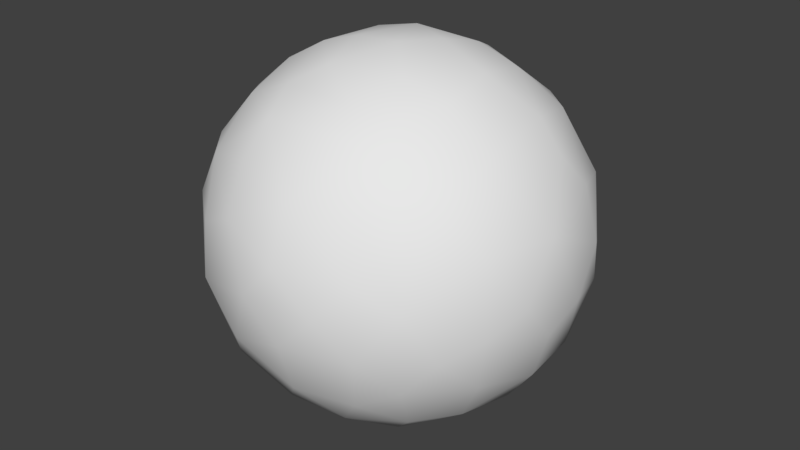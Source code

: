 # Source: sphere.blend  (saved by Blender 2.79.0; exported with 4.5.12 LTS)
import bpy
from mathutils import Matrix  # noqa: F401  (used for matrix-valued properties, if any)

bpy.ops.wm.read_factory_settings(use_empty=True)
scene = bpy.context.scene
scene.name = 'Scene'

# ---- collections
col_collection_1 = bpy.data.collections.new('Collection 1'); scene.collection.children.link(col_collection_1)

# ---- world
world_world = bpy.data.worlds.new('World'); scene.world = world_world
world_world.color = (0.05088, 0.05088, 0.05088)
world_world.use_sun_shadow = False
world_world.sun_shadow_jitter_overblur = 0.0
world_world.cycles.sampling_method = 'MANUAL'

# ---- meshes
me_sphere = bpy.data.meshes.new('Sphere')
me_sphere.from_pydata([(-0.1089, 0.2579, 0.9683), (0.1104, 0.555, 0.8295), (-0.09707, 0.9254, 0.3789), (0.0983, 0.998, 0.09897), (0.09685, 0.9833, -0.1807), (0.08787, 0.8922, -0.4619), (-0.01134, 0.4747, -0.8891), (0.2301, 0.7443, 0.639), (0.2599, 0.8861, 0.3918), (0.2103, 0.6803, -0.7061), (0.4343, 0.6435, 0.6378), (0.4499, 0.8509, 0.2942), (0.4743, 0.8873, 2.23e-07), (0.4544, 0.8501, -0.2929), (0.6237, 0.76, 0.1967), (0.4065, 0.6685, -0.6396), (0.2696, 0.2828, -0.9264), (0.2154, 0.3266, 0.927), (0.424, 0.3555, 0.8408), (0.6049, 0.491, 0.639), (0.7557, 0.5918, 0.3092), (0.7661, 0.6498, -0.08216), (0.6833, 0.5738, -0.4683), (0.348, 0.4423, -0.8349), (0.8683, 0.4652, -0.1971), (0.09285, 0.0762, -0.9995), (0.6927, 0.1558, 0.7128), (0.8821, 0.2846, 0.3852), (0.962, 0.2831, 0.1076), (0.8458, 0.2665, -0.4814), (0.5829, 0.2697, -0.7776), (0.1718, 0.1073, 0.9846), (0.8236, 0.1426, 0.5641), (0.9971, 0.09676, -0.09945), (0.4571, 0.04726, 0.897), (0.9608, -0.09635, 0.2931), (0.9767, -0.1059, -0.2046), (0.8854, -0.08431, -0.4754), (0.7042, -0.00774, -0.7175), (0.9634, -0.2815, 0.00821), (0.5428, -0.1165, -0.8368), (0.7189, -0.2698, 0.6564), (0.8508, -0.4567, 0.2931), (0.8828, -0.4735, -0.09945), (0.8193, -0.4293, -0.3919), (0.686, -0.3667, -0.6383), (0.3828, -0.06432, -0.9276), (0.4906, -0.2557, 0.8408), (0.6549, -0.5801, 0.4971), (0.7501, -0.6379, -0.1967), (0.6446, -0.7713, 0.07122), (0.5973, -0.7113, -0.379), (0.5202, -0.566, -0.65), (0.3465, -0.4313, -0.8408), (0.2542, -0.291, 0.931), (0.4295, -0.7821, 0.4683), (0.4489, -0.8764, 0.1967), (0.4546, -0.8709, -0.2046), (0.3831, -0.7866, -0.4971), (0.3205, -0.6242, 0.73), (0.2917, -0.9615, -2.31e-08), (0.2175, -0.6744, -0.7087), (0.1922, -0.3365, -0.9256), (0.1772, -0.5298, 0.8381), (0.0964, -0.8815, 0.4814), (0.07932, -0.9815, 0.1967), (0.09754, -0.9802, -0.1971), (0.09003, -0.8848, -0.4754), (-0.08811, -0.9998, 0.008211), (0.01025, -0.5612, -0.8318), (-0.1487, -0.3589, -0.9283), (0.1216, -0.158, -0.9864), (-0.2116, -0.669, 0.7273), (-0.2559, -0.7932, 0.558), (-0.2444, -0.9232, 0.3184), (-0.2364, -0.9297, -0.3085), (-0.1212, -0.6996, -0.7128), (-0.1112, -0.3743, 0.9249), (-0.4716, -0.8619, 0.2046), (-0.481, -0.8836, -0.09105), (-0.3717, -0.7893, -0.5117), (0.06438, -0.1049, 0.9992), (-0.2493, -0.4999, 0.8381), (-0.5456, -0.4516, 0.7093), (-0.562, -0.6893, 0.4754), (-0.359, -0.5141, -0.7897), (-0.1718, -0.1073, 0.9846), (-0.7355, -0.4939, 0.474), (-0.7674, -0.6211, 0.189), (-0.7804, -0.6297, -0.1076), (-0.6833, -0.5738, -0.4683), (-0.6982, -0.3429, -0.6384), (-0.4267, -0.1678, -0.8989), (-0.5105, -0.2265, 0.8341), (-0.7505, -0.2096, 0.6387), (-0.8821, -0.2846, 0.3852), (-0.962, -0.2831, 0.1076), (-0.9248, -0.288, -0.2856), (-0.3588, -0.1396, 0.9292), (-0.8831, -0.01055, 0.4805), (-0.9999, -0.0003432, 0.09855), (-0.8733, -0.0529, -0.4971), (-0.6922, -0.1298, -0.7175), (-0.5583, -0.01389, -0.8341), (-0.7038, 0.08181, 0.7087), (-0.9902, 0.1319, -0.1266), (-0.1791, -0.09572, -0.9831), (-0.8519, 0.2554, 0.4754), (-0.9371, 0.3023, 0.1967), (-0.8915, 0.2535, -0.3852), (-0.7405, 0.2427, -0.6387), (-0.5405, 0.1595, 0.8359), (-0.8862, 0.4731, -0.09905), (-0.694, 0.5423, -0.4915), (-0.5893, 0.3937, 0.7122), (-0.6893, 0.562, 0.4754), (-0.746, 0.6679, 0.1156), (-0.524, 0.3576, -0.785), (-0.2989, 0.2453, -0.93), (-0.3181, 0.2164, 0.9285), (-0.2586, 0.4838, 0.8444), (-0.6165, 0.7389, -0.3009), (-0.3863, 0.6569, 0.6563), (-0.4903, 0.8245, 0.3085), (-0.276, 0.9429, 0.2046), (-0.464, 0.89, -0.008211), (-0.3745, 0.6602, -0.661), (-0.3139, 0.4612, -0.8347), (-0.1015, 0.1767, -0.9832), (-0.05421, 0.7685, 0.65), (-0.2339, 0.796, 0.5628), (-0.2596, 0.969, -0.1128), (-0.2609, 0.8502, -0.4754), (-0.07241, 0.7046, -0.7093)], [], [(1, 7, 129), (5, 9, 133), (0, 81, 31), (9, 23, 6), (8, 11, 3), (17, 18, 1), (18, 19, 10), (12, 14, 21), (12, 21, 13), (22, 30, 15), (18, 26, 19), (19, 26, 32), (20, 27, 28), (20, 28, 21), (31, 34, 17), (24, 29, 22), (28, 33, 24), (30, 29, 38), (30, 46, 16), (30, 38, 40), (32, 35, 27), (25, 46, 71), (35, 39, 33), (41, 42, 35), (39, 43, 36), (37, 44, 45), (37, 45, 38), (40, 45, 53), (42, 43, 39), (53, 62, 46), (42, 48, 50), (42, 50, 43), (49, 51, 44), (47, 59, 41), (54, 63, 47), (52, 51, 58), (48, 59, 55), (49, 50, 57), (56, 60, 50), (57, 58, 51), (58, 61, 52), (59, 64, 55), (61, 69, 53), (60, 66, 57), (65, 68, 60), (81, 77, 54), (59, 63, 72), (67, 76, 61), (69, 70, 62), (67, 75, 80), (64, 72, 73), (68, 75, 66), (66, 75, 67), (77, 82, 63), (71, 70, 106), (25, 71, 106), (76, 85, 69), (80, 85, 76), (73, 72, 84), (73, 84, 74), (79, 80, 75), (86, 98, 77), (72, 82, 83), (78, 84, 88), (84, 83, 87), (98, 93, 82), (90, 91, 85), (89, 97, 90), (90, 97, 91), (83, 93, 94), (88, 96, 89), (102, 103, 92), (91, 97, 101), (98, 111, 93), (94, 99, 95), (92, 103, 118), (98, 86, 119), (105, 109, 101), (101, 109, 110), (101, 110, 102), (99, 104, 107), (104, 111, 114), (110, 117, 103), (118, 128, 106), (108, 112, 105), (86, 81, 0), (25, 106, 128), (112, 113, 109), (107, 114, 115), (112, 116, 121), (112, 121, 113), (119, 120, 111), (116, 123, 125), (113, 121, 126), (120, 122, 114), (113, 126, 117), (125, 131, 121), (124, 131, 125), (120, 129, 122), (132, 133, 126), (130, 2, 123), (127, 6, 118), (124, 2, 3), (120, 0, 1), (133, 9, 6), (25, 128, 6, 16), (2, 8, 3), (0, 31, 17), (1, 0, 17), (5, 13, 15), (9, 5, 15), (6, 23, 16), (12, 13, 4, 3), (3, 11, 12), (10, 7, 1, 18), (5, 4, 13), (11, 14, 12), (11, 8, 7, 10), (9, 15, 23), (20, 11, 10, 19), (15, 13, 22), (27, 20, 19, 32), (11, 20, 14), (13, 21, 22), (21, 14, 20), (21, 24, 22), (23, 15, 30), (30, 22, 29), (37, 29, 33, 36), (16, 23, 30), (21, 28, 24), (17, 34, 18), (24, 33, 29), (26, 18, 34), (25, 16, 46), (29, 37, 38), (46, 30, 40), (28, 27, 35), (28, 35, 33), (41, 26, 34, 47), (33, 39, 36), (54, 34, 31, 81), (32, 26, 41), (32, 41, 35), (38, 45, 40), (35, 42, 39), (44, 37, 36, 43), (52, 45, 44, 51), (47, 34, 54), (43, 49, 44), (41, 48, 42), (40, 53, 46), (71, 46, 62), (43, 50, 49), (55, 56, 50, 48), (41, 59, 48), (53, 45, 52), (49, 57, 51), (59, 47, 63), (64, 65, 56, 55), (50, 60, 57), (53, 52, 61), (58, 67, 61), (53, 69, 62), (67, 58, 57, 66), (56, 65, 60), (79, 68, 74, 78), (71, 62, 70), (60, 68, 66), (63, 54, 77), (59, 72, 64), (69, 61, 76), (72, 63, 82), (67, 80, 76), (64, 73, 74), (65, 64, 74), (65, 74, 68), (81, 86, 77), (90, 80, 79, 89), (75, 68, 79), (70, 69, 85), (78, 74, 84), (8, 2, 129, 7), (88, 89, 79, 78), (77, 98, 82), (80, 90, 85), (84, 72, 83), (95, 96, 88, 87), (85, 91, 92), (70, 85, 92), (88, 84, 87), (70, 92, 106), (83, 82, 93), (89, 96, 97), (87, 83, 94), (91, 102, 92), (87, 94, 95), (111, 104, 94, 93), (91, 101, 102), (97, 105, 101), (99, 100, 96, 95), (94, 104, 99), (100, 105, 97, 96), (107, 108, 100, 99), (115, 116, 108, 107), (92, 118, 106), (100, 108, 105), (98, 119, 111), (102, 110, 103), (105, 112, 109), (104, 114, 107), (118, 103, 117), (86, 0, 119), (6, 127, 126, 133), (108, 116, 112), (110, 109, 113), (110, 113, 117), (111, 120, 114), (117, 127, 118), (116, 125, 121), (115, 114, 122), (127, 117, 126), (115, 122, 123), (116, 115, 123), (122, 130, 123), (123, 124, 125), (121, 131, 132), (120, 119, 0), (126, 121, 132), (130, 122, 129), (5, 132, 131, 4), (124, 123, 2), (128, 118, 6), (132, 5, 133), (2, 130, 129), (131, 124, 3), (131, 3, 4), (129, 120, 1)])
me_sphere.polygons.foreach_set('use_smooth', [True] * 238)
_uv = me_sphere.uv_layers.new(name='UVMap')
_uv.uv.foreach_set('vector', [0.7188, 0.8094, 0.7023, 0.7186, 0.7612, 0.7231, 0.7344, 0.3486, 0.7023, 0.2514, 0.7663, 0.2498, 0.8136, 0.9104, 0.4255, 0.9747, 0.5888, 0.9354, 0.7023, 0.2514, 0.6439, 0.1888, 0.7538, 0.1561, 0.7046, 0.6277, 0.6726, 0.5944, 0.7344, 0.5313, 0.6572, 0.8729, 0.611, 0.8147, 0.7188, 0.8094, 0.611, 0.8147, 0.6085, 0.7186, 0.6555, 0.7189, 0.6719, 0.5, 0.6406, 0.5629, 0.612, 0.474, 0.6719, 0.5, 0.612, 0.474, 0.6719, 0.4061, 0.6112, 0.3461, 0.569, 0.2198, 0.663, 0.2819, 0.611, 0.8147, 0.5352, 0.7506, 0.6085, 0.7186, 0.6085, 0.7186, 0.5352, 0.7506, 0.5273, 0.689, 0.6057, 0.5992, 0.5497, 0.6254, 0.5455, 0.534, 0.6057, 0.5992, 0.5455, 0.534, 0.612, 0.474, 0.5888, 0.9354, 0.5164, 0.8493, 0.6572, 0.8729, 0.5783, 0.4371, 0.5486, 0.3417, 0.6112, 0.3461, 0.5455, 0.534, 0.5154, 0.4685, 0.5783, 0.4371, 0.569, 0.2198, 0.5486, 0.3417, 0.4983, 0.247, 0.569, 0.2198, 0.4735, 0.1262, 0.6288, 0.1271, 0.569, 0.2198, 0.4983, 0.247, 0.4663, 0.1865, 0.5273, 0.689, 0.4841, 0.5938, 0.5497, 0.6254, 0.6094, 0.03807, 0.4735, 0.1262, 0.3544, 0.06348, 0.4841, 0.5938, 0.4548, 0.5026, 0.5154, 0.4685, 0.4429, 0.7251, 0.4216, 0.5938, 0.4841, 0.5938, 0.4548, 0.5026, 0.4216, 0.4685, 0.4828, 0.4347, 0.4849, 0.3437, 0.4232, 0.3724, 0.4219, 0.2813, 0.4849, 0.3437, 0.4219, 0.2813, 0.4983, 0.247, 0.4663, 0.1865, 0.4219, 0.2813, 0.3577, 0.1853, 0.4216, 0.5938, 0.4216, 0.4685, 0.4548, 0.5026, 0.3577, 0.1853, 0.3326, 0.1262, 0.4735, 0.1262, 0.4216, 0.5938, 0.3846, 0.6645, 0.3608, 0.5225, 0.4216, 0.5938, 0.3608, 0.5225, 0.4216, 0.4685, 0.3878, 0.4372, 0.3612, 0.3767, 0.4232, 0.3724, 0.4235, 0.8147, 0.3255, 0.7563, 0.4429, 0.7251, 0.3643, 0.8748, 0.3014, 0.8129, 0.4235, 0.8147, 0.3683, 0.2766, 0.3612, 0.3767, 0.3221, 0.3355, 0.3846, 0.6645, 0.3255, 0.7563, 0.3299, 0.6539, 0.3878, 0.4372, 0.3608, 0.5225, 0.3266, 0.4347, 0.3253, 0.5628, 0.2969, 0.5, 0.3608, 0.5225, 0.3266, 0.4347, 0.3221, 0.3355, 0.3612, 0.3767, 0.3221, 0.3355, 0.2997, 0.25, 0.3683, 0.2766, 0.3255, 0.7563, 0.2673, 0.6583, 0.3299, 0.6539, 0.2997, 0.25, 0.2529, 0.189, 0.3577, 0.1853, 0.2969, 0.5, 0.2658, 0.4371, 0.3266, 0.4347, 0.2628, 0.5628, 0.236, 0.5026, 0.2969, 0.5, 0.4255, 0.9747, 0.2041, 0.8728, 0.3643, 0.8748, 0.3255, 0.7563, 0.3014, 0.8129, 0.2013, 0.7557, 0.2661, 0.3437, 0.2227, 0.2494, 0.2997, 0.25, 0.2529, 0.189, 0.1875, 0.1262, 0.3326, 0.1262, 0.2661, 0.3437, 0.2104, 0.4009, 0.18, 0.3311, 0.2673, 0.6583, 0.2013, 0.7557, 0.2003, 0.6878, 0.236, 0.5026, 0.2104, 0.4009, 0.2658, 0.4371, 0.2658, 0.4371, 0.2104, 0.4009, 0.2661, 0.3437, 0.2041, 0.8728, 0.1764, 0.8129, 0.3014, 0.8129, 0.3544, 0.06348, 0.1875, 0.1262, 0.07813, 0.06483, 0.6094, 0.03807, 0.3544, 0.06348, 1.078, 0.06483, 0.2227, 0.2494, 0.153, 0.2136, 0.2529, 0.189, 0.18, 0.3311, 0.153, 0.2136, 0.2227, 0.2494, 0.2003, 0.6878, 0.2013, 0.7557, 0.1411, 0.6563, 0.2003, 0.6878, 0.1411, 0.6563, 0.2088, 0.6024, 0.1707, 0.4713, 0.18, 0.3311, 0.2104, 0.4009, 0.08883, 0.9354, 0.05905, 0.875, 0.2041, 0.8728, 0.2013, 0.7557, 0.1764, 0.8129, 0.11, 0.7502, 0.1703, 0.5653, 0.1411, 0.6563, 0.1083, 0.5602, 0.1411, 0.6563, 0.11, 0.7502, 0.09413, 0.6564, 0.05905, 0.875, 0.06646, 0.8122, 0.1764, 0.8129, 0.1112, 0.3461, 0.07266, 0.2812, 0.153, 0.2136, 0.108, 0.466, 0.04805, 0.4087, 0.1112, 0.3461, 0.1112, 0.3461, 0.04805, 0.4087, 0.07266, 0.2812, 0.11, 0.7502, 0.06646, 0.8122, 0.04335, 0.7185, 0.1083, 0.5602, 0.04555, 0.534, 0.108, 0.466, 0.0295, 0.247, 0.003959, 0.1878, 0.05963, 0.1502, 0.07266, 0.2812, 0.04805, 0.4087, 0.009629, 0.3355, 1.059, 0.875, 0.9543, 0.8112, 1.066, 0.8122, 0.04335, 0.7185, 0.001902, 0.6586, 0.04967, 0.6254, 1.06, 0.1502, 1.004, 0.1878, 0.8906, 0.1254, 1.059, 0.875, 1.089, 0.9354, 0.9049, 0.875, 0.9789, 0.4599, 0.9559, 0.3746, 1.01, 0.3355, 1.01, 0.3355, 0.9559, 0.3746, 0.9496, 0.2815, 1.01, 0.3355, 0.9496, 0.2815, 1.03, 0.247, 1.002, 0.6586, 0.9816, 0.75, 0.9536, 0.6563, 0.9816, 0.75, 0.9543, 0.8112, 0.9062, 0.7508, 0.9496, 0.2815, 0.9047, 0.2164, 1.004, 0.1878, 0.8906, 0.1254, 0.833, 0.06505, 1.078, 0.06483, 0.9503, 0.5628, 0.922, 0.4687, 0.9789, 0.4599, 1.089, 0.9354, 0.4255, 0.9747, 0.8136, 0.9104, 0.6094, 0.03807, 1.078, 0.06483, 0.833, 0.06505, 0.922, 0.4687, 0.8944, 0.338, 0.9559, 0.3746, 0.9536, 0.6563, 0.9062, 0.7508, 0.8911, 0.6563, 0.922, 0.4687, 0.8838, 0.5366, 0.8607, 0.4035, 0.922, 0.4687, 0.8607, 0.4035, 0.8944, 0.338, 0.9049, 0.875, 0.8281, 0.8166, 0.9543, 0.8112, 0.8838, 0.5366, 0.8354, 0.5991, 0.8265, 0.4974, 0.8944, 0.338, 0.8607, 0.4035, 0.8321, 0.2719, 0.8281, 0.8166, 0.8346, 0.7263, 0.9062, 0.7508, 0.8944, 0.338, 0.8321, 0.2719, 0.9047, 0.2164, 0.8265, 0.4974, 0.7917, 0.4644, 0.8607, 0.4035, 0.7953, 0.5653, 0.7917, 0.4644, 0.8265, 0.4974, 0.8281, 0.8166, 0.7612, 0.7231, 0.8346, 0.7263, 0.7974, 0.3437, 0.7663, 0.2498, 0.8321, 0.2719, 0.7955, 0.6897, 0.7666, 0.6231, 0.8354, 0.5991, 0.8451, 0.1875, 0.7538, 0.1561, 0.8906, 0.1254, 0.7953, 0.5653, 0.7666, 0.6231, 0.7344, 0.5313, 0.8281, 0.8166, 0.8136, 0.9104, 0.7188, 0.8094, 0.7663, 0.2498, 0.7023, 0.2514, 0.7538, 0.1561, 0.6094, 0.03807, 0.833, 0.06505, 0.7538, 0.1561, 0.6288, 0.1271, 0.7666, 0.6231, 0.7046, 0.6277, 0.7344, 0.5313, 0.8136, 0.9104, 0.5888, 0.9354, 0.6572, 0.8729, 0.7188, 0.8094, 0.8136, 0.9104, 0.6572, 0.8729, 0.7344, 0.3486, 0.6719, 0.4061, 0.663, 0.2819, 0.7023, 0.2514, 0.7344, 0.3486, 0.663, 0.2819, 0.7538, 0.1561, 0.6439, 0.1888, 0.6288, 0.1271, 0.6719, 0.5, 0.6719, 0.4061, 0.7344, 0.4424, 0.7344, 0.5313, 0.7344, 0.5313, 0.6726, 0.5944, 0.6719, 0.5, 0.6555, 0.7189, 0.7023, 0.7186, 0.7188, 0.8094, 0.611, 0.8147, 0.7344, 0.3486, 0.7344, 0.4424, 0.6719, 0.4061, 0.6726, 0.5944, 0.6406, 0.5629, 0.6719, 0.5, 0.6726, 0.5944, 0.7046, 0.6277, 0.7023, 0.7186, 0.6555, 0.7189, 0.7023, 0.2514, 0.663, 0.2819, 0.6439, 0.1888, 0.6057, 0.5992, 0.6726, 0.5944, 0.6555, 0.7189, 0.6085, 0.7186, 0.663, 0.2819, 0.6719, 0.4061, 0.6112, 0.3461, 0.5497, 0.6254, 0.6057, 0.5992, 0.6085, 0.7186, 0.5273, 0.689, 0.6726, 0.5944, 0.6057, 0.5992, 0.6406, 0.5629, 0.6719, 0.4061, 0.612, 0.474, 0.6112, 0.3461, 0.612, 0.474, 0.6406, 0.5629, 0.6057, 0.5992, 0.612, 0.474, 0.5783, 0.4371, 0.6112, 0.3461, 0.6439, 0.1888, 0.663, 0.2819, 0.569, 0.2198, 0.569, 0.2198, 0.6112, 0.3461, 0.5486, 0.3417, 0.4849, 0.3437, 0.5486, 0.3417, 0.5154, 0.4685, 0.4828, 0.4347, 0.6288, 0.1271, 0.6439, 0.1888, 0.569, 0.2198, 0.612, 0.474, 0.5455, 0.534, 0.5783, 0.4371, 0.6572, 0.8729, 0.5164, 0.8493, 0.611, 0.8147, 0.5783, 0.4371, 0.5154, 0.4685, 0.5486, 0.3417, 0.5352, 0.7506, 0.611, 0.8147, 0.5164, 0.8493, 0.6094, 0.03807, 0.6288, 0.1271, 0.4735, 0.1262, 0.5486, 0.3417, 0.4849, 0.3437, 0.4983, 0.247, 0.4735, 0.1262, 0.569, 0.2198, 0.4663, 0.1865, 0.5455, 0.534, 0.5497, 0.6254, 0.4841, 0.5938, 0.5455, 0.534, 0.4841, 0.5938, 0.5154, 0.4685, 0.4429, 0.7251, 0.5352, 0.7506, 0.5164, 0.8493, 0.4235, 0.8147, 0.5154, 0.4685, 0.4548, 0.5026, 0.4828, 0.4347, 0.3643, 0.8748, 0.5164, 0.8493, 0.5888, 0.9354, 0.4255, 0.9747, 0.5273, 0.689, 0.5352, 0.7506, 0.4429, 0.7251, 0.5273, 0.689, 0.4429, 0.7251, 0.4841, 0.5938, 0.4983, 0.247, 0.4219, 0.2813, 0.4663, 0.1865, 0.4841, 0.5938, 0.4216, 0.5938, 0.4548, 0.5026, 0.4232, 0.3724, 0.4849, 0.3437, 0.4828, 0.4347, 0.4216, 0.4685, 0.3683, 0.2766, 0.4219, 0.2813, 0.4232, 0.3724, 0.3612, 0.3767, 0.4235, 0.8147, 0.5164, 0.8493, 0.3643, 0.8748, 0.4216, 0.4685, 0.3878, 0.4372, 0.4232, 0.3724, 0.4429, 0.7251, 0.3846, 0.6645, 0.4216, 0.5938, 0.4663, 0.1865, 0.3577, 0.1853, 0.4735, 0.1262, 0.3544, 0.06348, 0.4735, 0.1262, 0.3326, 0.1262, 0.4216, 0.4685, 0.3608, 0.5225, 0.3878, 0.4372, 0.3299, 0.6539, 0.3253, 0.5628, 0.3608, 0.5225, 0.3846, 0.6645, 0.4429, 0.7251, 0.3255, 0.7563, 0.3846, 0.6645, 0.3577, 0.1853, 0.4219, 0.2813, 0.3683, 0.2766, 0.3878, 0.4372, 0.3266, 0.4347, 0.3612, 0.3767, 0.3255, 0.7563, 0.4235, 0.8147, 0.3014, 0.8129, 0.2673, 0.6583, 0.2628, 0.5628, 0.3253, 0.5628, 0.3299, 0.6539, 0.3608, 0.5225, 0.2969, 0.5, 0.3266, 0.4347, 0.3577, 0.1853, 0.3683, 0.2766, 0.2997, 0.25, 0.3221, 0.3355, 0.2661, 0.3437, 0.2997, 0.25, 0.3577, 0.1853, 0.2529, 0.189, 0.3326, 0.1262, 0.2661, 0.3437, 0.3221, 0.3355, 0.3266, 0.4347, 0.2658, 0.4371, 0.3253, 0.5628, 0.2628, 0.5628, 0.2969, 0.5, 0.1707, 0.4713, 0.236, 0.5026, 0.2088, 0.6024, 0.1703, 0.5653, 0.3544, 0.06348, 0.3326, 0.1262, 0.1875, 0.1262, 0.2969, 0.5, 0.236, 0.5026, 0.2658, 0.4371, 0.3014, 0.8129, 0.3643, 0.8748, 0.2041, 0.8728, 0.3255, 0.7563, 0.2013, 0.7557, 0.2673, 0.6583, 0.2529, 0.189, 0.2997, 0.25, 0.2227, 0.2494, 0.2013, 0.7557, 0.3014, 0.8129, 0.1764, 0.8129, 0.2661, 0.3437, 0.18, 0.3311, 0.2227, 0.2494, 0.2673, 0.6583, 0.2003, 0.6878, 0.2088, 0.6024, 0.2628, 0.5628, 0.2673, 0.6583, 0.2088, 0.6024, 0.2628, 0.5628, 0.2088, 0.6024, 0.236, 0.5026, 0.4255, 0.9747, 0.08883, 0.9354, 0.2041, 0.8728, 0.1112, 0.3461, 0.18, 0.3311, 0.1707, 0.4713, 0.108, 0.466, 0.2104, 0.4009, 0.236, 0.5026, 0.1707, 0.4713, 0.1875, 0.1262, 0.2529, 0.189, 0.153, 0.2136, 0.1703, 0.5653, 0.2088, 0.6024, 0.1411, 0.6563, 0.7046, 0.6277, 0.7666, 0.6231, 0.7612, 0.7231, 0.7023, 0.7186, 0.1083, 0.5602, 0.108, 0.466, 0.1707, 0.4713, 0.1703, 0.5653, 0.2041, 0.8728, 0.05905, 0.875, 0.1764, 0.8129, 0.18, 0.3311, 0.1112, 0.3461, 0.153, 0.2136, 0.1411, 0.6563, 0.2013, 0.7557, 0.11, 0.7502, 0.04967, 0.6254, 0.04555, 0.534, 0.1083, 0.5602, 0.09413, 0.6564, 0.153, 0.2136, 0.07266, 0.2812, 0.05963, 0.1502, 0.1875, 0.1262, 0.153, 0.2136, 0.05963, 0.1502, 0.1083, 0.5602, 0.1411, 0.6563, 0.09413, 0.6564, 0.1875, 0.1262, 0.05963, 0.1502, 0.07813, 0.06483, 0.11, 0.7502, 0.1764, 0.8129, 0.06646, 0.8122, 0.108, 0.466, 0.04555, 0.534, 0.04805, 0.4087, 0.09413, 0.6564, 0.11, 0.7502, 0.04335, 0.7185, 0.07266, 0.2812, 0.0295, 0.247, 0.05963, 0.1502, 0.09413, 0.6564, 0.04335, 0.7185, 0.04967, 0.6254, 0.9543, 0.8112, 0.9816, 0.75, 1.043, 0.7185, 1.066, 0.8122, 0.07266, 0.2812, 0.009629, 0.3355, 0.0295, 0.247, 1.048, 0.4087, 0.9789, 0.4599, 1.01, 0.3355, 0.001902, 0.6586, 5.463e-05, 0.5313, 0.04555, 0.534, 0.04967, 0.6254, 1.043, 0.7185, 0.9816, 0.75, 1.002, 0.6586, 1.0, 0.5313, 0.9789, 0.4599, 1.048, 0.4087, 1.046, 0.534, 0.9536, 0.6563, 0.9503, 0.5628, 1.0, 0.5313, 1.002, 0.6586, 0.8911, 0.6563, 0.8838, 0.5366, 0.9503, 0.5628, 0.9536, 0.6563, 1.06, 0.1502, 0.8906, 0.1254, 1.078, 0.06483, 1.0, 0.5313, 0.9503, 0.5628, 0.9789, 0.4599, 1.059, 0.875, 0.9049, 0.875, 0.9543, 0.8112, 1.03, 0.247, 0.9496, 0.2815, 1.004, 0.1878, 0.9789, 0.4599, 0.922, 0.4687, 0.9559, 0.3746, 0.9816, 0.75, 0.9062, 0.7508, 0.9536, 0.6563, 0.8906, 0.1254, 1.004, 0.1878, 0.9047, 0.2164, 1.089, 0.9354, 0.8136, 0.9104, 0.9049, 0.875, 0.7538, 0.1561, 0.8451, 0.1875, 0.8321, 0.2719, 0.7663, 0.2498, 0.9503, 0.5628, 0.8838, 0.5366, 0.922, 0.4687, 0.9496, 0.2815, 0.9559, 0.3746, 0.8944, 0.338, 0.9496, 0.2815, 0.8944, 0.338, 0.9047, 0.2164, 0.9543, 0.8112, 0.8281, 0.8166, 0.9062, 0.7508, 0.9047, 0.2164, 0.8451, 0.1875, 0.8906, 0.1254, 0.8838, 0.5366, 0.8265, 0.4974, 0.8607, 0.4035, 0.8911, 0.6563, 0.9062, 0.7508, 0.8346, 0.7263, 0.8451, 0.1875, 0.9047, 0.2164, 0.8321, 0.2719, 0.8911, 0.6563, 0.8346, 0.7263, 0.8354, 0.5991, 0.8838, 0.5366, 0.8911, 0.6563, 0.8354, 0.5991, 0.8346, 0.7263, 0.7955, 0.6897, 0.8354, 0.5991, 0.8354, 0.5991, 0.7953, 0.5653, 0.8265, 0.4974, 0.8607, 0.4035, 0.7917, 0.4644, 0.7974, 0.3437, 0.8281, 0.8166, 0.9049, 0.875, 0.8136, 0.9104, 0.8321, 0.2719, 0.8607, 0.4035, 0.7974, 0.3437, 0.7955, 0.6897, 0.8346, 0.7263, 0.7612, 0.7231, 0.7344, 0.3486, 0.7974, 0.3437, 0.7917, 0.4644, 0.7344, 0.4424, 0.7953, 0.5653, 0.8354, 0.5991, 0.7666, 0.6231, 0.833, 0.06505, 0.8906, 0.1254, 0.7538, 0.1561, 0.7974, 0.3437, 0.7344, 0.3486, 0.7663, 0.2498, 0.7666, 0.6231, 0.7955, 0.6897, 0.7612, 0.7231, 0.7917, 0.4644, 0.7953, 0.5653, 0.7344, 0.5313, 0.7917, 0.4644, 0.7344, 0.5313, 0.7344, 0.4424, 0.7612, 0.7231, 0.8281, 0.8166, 0.7188, 0.8094])
me_sphere.use_remesh_preserve_volume = False
me_sphere.use_remesh_preserve_attributes = False
me_sphere.use_mirror_vertex_groups = False
me_sphere.update()

# ---- objects
ob_sphere = bpy.data.objects.new('Sphere', me_sphere)

# ---- transforms, parenting, visibility, modifiers, constraints
ob_sphere.location = (0.0, 0.0, 0.0)
ob_sphere.lineart.crease_threshold = 0.0

# ---- collection membership
col_collection_1.objects.link(ob_sphere)

# ---- scene / render settings (as saved in the file)
scene.frame_start = 1; scene.frame_end = 250; scene.frame_set(1)
scene.render.engine = 'BLENDER_EEVEE_NEXT'
scene.render.resolution_percentage = 50
scene.render.dither_intensity = 0.0
scene.cycles.use_denoising = False
scene.cycles.samples = 128
scene.cycles.sampling_pattern = 'TABULATED_SOBOL'
scene.cycles.use_adaptive_sampling = False
scene.cycles.use_light_tree = False
scene.cycles.blur_glossy = 0.0
scene.cycles.sample_clamp_indirect = 0.0
scene.view_settings.view_transform = 'Standard'
bpy.context.view_layer.update()

# ---- added for rendering (the .blend has no active camera and no usable light): camera, sun
cam_auto = bpy.data.cameras.new('AutoCamera')
cam_auto.lens = 50.0
cam_auto.sensor_width = 36.0
cam_auto.clip_end = 1000.0
ob_auto_camera = bpy.data.objects.new('AutoCamera', cam_auto)
scene.collection.objects.link(ob_auto_camera)
ob_auto_camera.location = (3.20022, -3.84281, 2.56116)
ob_auto_camera.rotation_euler = (1.09748, -7.21219e-08, 0.694738)
scene.camera = ob_auto_camera
light_auto_sun = bpy.data.lights.new('AutoSun', 'SUN')
light_auto_sun.energy = 3.0
light_auto_sun.angle = 0.0523599
ob_auto_sun = bpy.data.objects.new('AutoSun', light_auto_sun)
scene.collection.objects.link(ob_auto_sun)
ob_auto_sun.rotation_euler = (0.872665, 0.174533, 0.523599)
bpy.context.view_layer.update()

